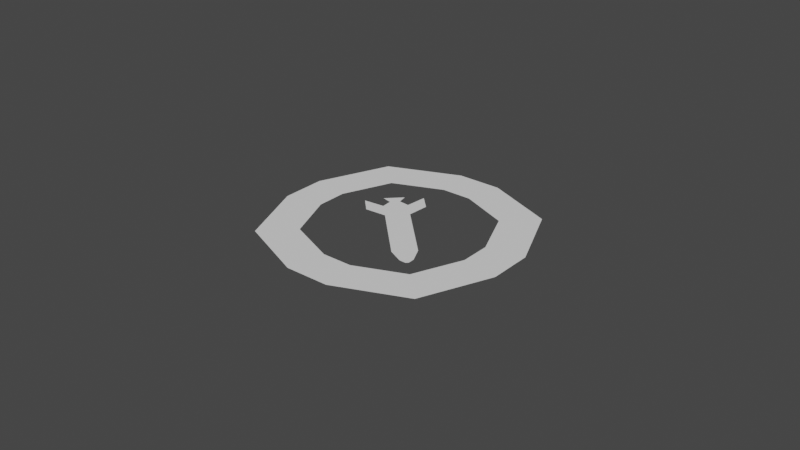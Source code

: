 # Source: weapon_pickup.blend  (saved by Blender 2.93.21; exported with 4.5.12 LTS)
import bpy
from mathutils import Matrix  # noqa: F401  (used for matrix-valued properties, if any)

bpy.ops.wm.read_factory_settings(use_empty=True)
scene = bpy.context.scene
scene.name = 'Scene'

# ---- world
world_world = bpy.data.worlds.new('World'); scene.world = world_world
world_world.use_nodes = True; world_world.node_tree.nodes.clear()
_N = world_world.node_tree.nodes; _L = world_world.node_tree.links
n0 = _N.new('ShaderNodeOutputWorld'); n0.name = 'World Output'; n0.location = (300, 300)
n1 = _N.new('ShaderNodeBackground'); n1.name = 'Background'; n1.location = (10, 300)
n1.inputs[0].default_value = (0.05088, 0.05088, 0.05088, 1.0)
_L.new(n1.outputs[0], n0.inputs[0])
n0.is_active_output = True
world_world.color = (0.05088, 0.05088, 0.05088)
world_world.use_sun_shadow = False
world_world.sun_shadow_jitter_overblur = 0.0

# ---- meshes
me_cube_001 = bpy.data.meshes.new('Cube.001')
me_cube_001.from_pydata([(-0.006617, -0.03627, 0.0), (-0.03627, -0.006617, 0.0), (-0.02759, -0.02759, 0.0), (0.03627, -0.006617, 0.0), (0.006617, -0.03627, 0.0), (0.02759, -0.02759, 0.0), (-0.006617, 0.03627, 0.0), (-0.03627, 0.006617, 0.0), (-0.02759, 0.02759, 0.0), (0.006617, 0.03627, 0.0), (0.03627, 0.006617, 0.0), (0.02759, 0.02759, 0.0), (-0.0272, 0.004872, 0.0), (-0.0272, -0.004872, 0.0), (-0.02066, -0.02066, 0.0), (-0.004872, -0.0272, 0.0), (0.004872, -0.0272, 0.0), (0.02066, -0.02066, 0.0), (0.0272, -0.004872, 0.0), (0.0272, 0.004872, 0.0), (0.02066, 0.02066, 0.0), (0.004872, 0.0272, 0.0), (-0.004872, 0.0272, 0.0), (-0.02066, 0.02066, 0.0), (0.008621, -0.0141, -3.725e-08), (0.01393, -0.008792, -3.725e-08), (-0.007492, 0.002014, -3.725e-08), (-0.002185, 0.007322, -3.725e-08), (0.01352, -0.01644, -3.725e-08), (0.01627, -0.01369, -3.725e-08), (0.01567, -0.01652, -3.725e-08), (0.01635, -0.01585, -3.725e-08), (-0.01195, 0.006468, -3.725e-08), (-0.006639, 0.01178, -3.725e-08), (-0.01445, 0.001515, -3.725e-08), (-0.001686, 0.01428, -3.725e-08), (-0.01873, 0.005799, -3.725e-08), (-0.005969, 0.01856, -3.725e-08), (-0.01011, 0.0121, -3.725e-08), (-0.01227, 0.009935, -3.725e-08), (-0.01081, 0.01521, -3.725e-08), (-0.01538, 0.01064, -3.725e-08), (-0.006617, -0.03627, 0.0), (-0.03627, -0.006617, 0.0), (-0.02759, -0.02759, 0.0), (0.03627, -0.006617, 0.0), (0.006617, -0.03627, 0.0), (0.02759, -0.02759, 0.0), (-0.006617, 0.03627, 0.0), (-0.03627, 0.006617, 0.0), (-0.02759, 0.02759, 0.0), (0.006617, 0.03627, 0.0), (0.03627, 0.006617, 0.0), (0.02759, 0.02759, 0.0), (-0.007144, -0.03916, 0.0), (-0.03916, -0.007144, 0.0), (-0.02978, -0.02978, 0.0), (0.03916, -0.007144, 0.0), (0.007144, -0.03916, 0.0), (0.02978, -0.02978, 0.0), (-0.007144, 0.03916, 0.0), (-0.03916, 0.007144, 0.0), (-0.02978, 0.02978, 0.0), (0.007144, 0.03916, 0.0), (0.03916, 0.007144, 0.0), (0.02978, 0.02978, 0.0)], [], [(13, 12, 7, 1), (14, 13, 1, 2), (15, 14, 2, 0), (16, 15, 0, 4), (17, 16, 4, 5), (18, 17, 5, 3), (19, 18, 3, 10), (20, 19, 10, 11), (21, 20, 11, 9), (22, 21, 9, 6), (23, 22, 6, 8), (12, 23, 8, 7), (24, 25, 27, 26), (25, 24, 28, 29), (29, 28, 30, 31), (33, 38, 27), (33, 27, 35, 37), (26, 32, 36, 34), (39, 38, 40, 41), (26, 39, 32), (26, 27, 38, 39), (4, 0, 42, 46), (8, 6, 48, 50), (1, 7, 49, 43), (11, 10, 52, 53), (5, 4, 46, 47), (7, 8, 50, 49), (2, 1, 43, 44), (9, 11, 53, 51), (3, 5, 47, 45), (0, 2, 44, 42), (6, 9, 51, 48), (10, 3, 45, 52), (52, 45, 57, 64), (46, 42, 54, 58), (50, 48, 60, 62), (43, 49, 61, 55), (53, 52, 64, 65), (47, 46, 58, 59), (49, 50, 62, 61), (44, 43, 55, 56), (51, 53, 65, 63), (45, 47, 59, 57), (42, 44, 56, 54), (48, 51, 63, 60)])
_uv = me_cube_001.uv_layers.new(name='UVMap')
_uv.uv.foreach_set('vector', [0.08374, 0.4254, 0.08374, 0.5746, 0.0, 0.5912, 0.0, 0.4088, 0.1838, 0.1838, 0.08374, 0.4254, 0.0, 0.4088, 0.1197, 0.1197, 0.4254, 0.08374, 0.1838, 0.1838, 0.1197, 0.1197, 0.4088, 0.0, 0.5746, 0.08374, 0.4254, 0.08374, 0.4088, 0.0, 0.5912, 0.0, 0.8162, 0.1838, 0.5746, 0.08374, 0.5912, 0.0, 0.8803, 0.1197, 0.9163, 0.4254, 0.8162, 0.1838, 0.8803, 0.1197, 1.0, 0.4088, 0.9163, 0.5746, 0.9163, 0.4254, 1.0, 0.4088, 1.0, 0.5912, 0.8162, 0.8162, 0.9163, 0.5746, 1.0, 0.5912, 0.8803, 0.8803, 0.5746, 0.9163, 0.8162, 0.8162, 0.8803, 0.8803, 0.5912, 1.0, 0.4254, 0.9163, 0.5746, 0.9163, 0.5912, 1.0, 0.4088, 1.0, 0.1838, 0.8162, 0.4254, 0.9163, 0.4088, 1.0, 0.1197, 0.8803, 0.08374, 0.5746, 0.1838, 0.8162, 0.1197, 0.8803, 0.0, 0.5912, 0.0, 0.0, 1.0, 0.0, 1.0, 1.0, 0.0, 1.0, 1.0, 0.0, 0.0, 0.0, 0.0, 0.0, 1.0, 0.0, 1.0, 0.0, 0.0, 0.0, 0.0, 0.0, 1.0, 0.0, 1.0, 1.0, 0.0, 0.0, 1.0, 1.0, 1.0, 1.0, 1.0, 1.0, 1.0, 1.0, 1.0, 1.0, 0.0, 1.0, 0.0, 1.0, 0.0, 1.0, 0.0, 1.0, 0.3333, 1.0, 0.6667, 1.0, 0.6667, 1.0, 0.3333, 1.0, 0.0, 1.0, 0.0, 0.0, 0.0, 1.0, 0.0, 1.0, 1.0, 1.0, 0.6667, 1.0, 0.0, 0.0, 0.5912, 0.0, 0.4088, 0.0, 0.4088, 0.0, 0.5912, 0.0, 0.1197, 0.8803, 0.4088, 1.0, 0.4088, 1.0, 0.1197, 0.8803, 0.0, 0.4088, 0.0, 0.5912, 0.0, 0.5912, 0.0, 0.4088, 0.8803, 0.8803, 1.0, 0.5912, 1.0, 0.5912, 0.8803, 0.8803, 0.8803, 0.1197, 0.5912, 0.0, 0.5912, 0.0, 0.8803, 0.1197, 0.0, 0.5912, 0.1197, 0.8803, 0.1197, 0.8803, 0.0, 0.5912, 0.1197, 0.1197, 0.0, 0.4088, 0.0, 0.4088, 0.1197, 0.1197, 0.5912, 1.0, 0.8803, 0.8803, 0.8803, 0.8803, 0.5912, 1.0, 1.0, 0.4088, 0.8803, 0.1197, 0.8803, 0.1197, 1.0, 0.4088, 0.4088, 0.0, 0.1197, 0.1197, 0.1197, 0.1197, 0.4088, 0.0, 0.4088, 1.0, 0.5912, 1.0, 0.5912, 1.0, 0.4088, 1.0, 1.0, 0.5912, 1.0, 0.4088, 1.0, 0.4088, 1.0, 0.5912, 1.0, 0.5912, 1.0, 0.4088, 1.0, 0.4088, 1.0, 0.5912, 0.5912, 0.0, 0.4088, 0.0, 0.4088, 0.0, 0.5912, 0.0, 0.1197, 0.8803, 0.4088, 1.0, 0.4088, 1.0, 0.1197, 0.8803, 0.0, 0.4088, 0.0, 0.5912, 0.0, 0.5912, 0.0, 0.4088, 0.8803, 0.8803, 1.0, 0.5912, 1.0, 0.5912, 0.8803, 0.8803, 0.8803, 0.1197, 0.5912, 0.0, 0.5912, 0.0, 0.8803, 0.1197, 0.0, 0.5912, 0.1197, 0.8803, 0.1197, 0.8803, 0.0, 0.5912, 0.1197, 0.1197, 0.0, 0.4088, 0.0, 0.4088, 0.1197, 0.1197, 0.5912, 1.0, 0.8803, 0.8803, 0.8803, 0.8803, 0.5912, 1.0, 1.0, 0.4088, 0.8803, 0.1197, 0.8803, 0.1197, 1.0, 0.4088, 0.4088, 0.0, 0.1197, 0.1197, 0.1197, 0.1197, 0.4088, 0.0, 0.4088, 1.0, 0.5912, 1.0, 0.5912, 1.0, 0.4088, 1.0])
_ca = me_cube_001.color_attributes.new('Col', 'BYTE_COLOR', 'CORNER')
_ca.data.foreach_set('color', [1.0, 0.0, 0.04519, 1.0, 1.0, 0.0, 0.007499, 1.0, 1.0, 0.0, 0.007499, 1.0, 1.0, 0.0, 0.007499, 1.0, 1.0, 0.0, 0.007499, 1.0, 1.0, 0.0, 0.04519, 1.0, 1.0, 0.0, 0.007499, 1.0, 1.0, 0.0, 0.007499, 1.0, 1.0, 0.0, 0.007499, 1.0, 1.0, 0.0, 0.007499, 1.0, 1.0, 0.0, 0.007499, 1.0, 0.9911, 0.0, 0.01764, 1.0, 1.0, 0.0, 0.04519, 1.0, 1.0, 0.0, 0.007499, 1.0, 0.9911, 0.0, 0.01764, 1.0, 1.0, 0.0, 0.04519, 1.0, 1.0, 0.0, 0.007499, 1.0, 1.0, 0.0, 0.04519, 1.0, 1.0, 0.0, 0.04519, 1.0, 0.9823, 0.0, 0.007499, 1.0, 1.0, 0.0, 0.008023, 1.0, 1.0, 0.0, 0.007499, 1.0, 0.9823, 0.0, 0.007499, 1.0, 0.9911, 0.001821, 0.04667, 1.0, 1.0, 0.0, 0.007499, 1.0, 1.0, 0.0, 0.008023, 1.0, 0.9911, 0.001821, 0.04667, 1.0, 0.9823, 0.005182, 0.007499, 1.0, 1.0, 0.0, 0.007499, 1.0, 1.0, 0.0, 0.007499, 1.0, 0.9823, 0.005182, 0.007499, 1.0, 0.9911, 0.0, 0.007499, 1.0, 1.0, 0.0, 0.007499, 1.0, 1.0, 0.0, 0.007499, 1.0, 0.9911, 0.0, 0.007499, 1.0, 1.0, 0.0, 0.007499, 1.0, 1.0, 0.0, 0.007499, 1.0, 1.0, 0.0, 0.007499, 1.0, 1.0, 0.0, 0.007499, 1.0, 1.0, 0.0006071, 0.03434, 1.0, 1.0, 0.0, 0.007499, 1.0, 1.0, 0.0, 0.007499, 1.0, 1.0, 0.0006071, 0.03434, 1.0, 1.0, 0.0, 0.007499, 1.0, 1.0, 0.0, 0.007499, 1.0, 1.0, 0.0, 0.007499, 1.0, 1.0, 0.0, 0.007499, 1.0, 1.0, 0.0, 0.007499, 1.0, 1.0, 0.0, 0.007499, 1.0, 1.0, 0.0, 0.007499, 1.0, 1.0, 0.0003035, 0.009721, 1.0, 1.0, 0.0, 0.007499, 1.0, 1.0, 0.0, 0.007499, 1.0, 1.0, 0.0, 0.007499, 1.0, 1.0, 0.0, 0.007499, 1.0, 1.0, 0.0, 0.008023, 1.0, 1.0, 0.0, 0.008023, 1.0, 1.0, 0.0, 0.007499, 1.0, 1.0, 0.0, 0.007499, 1.0, 1.0, 0.0006071, 0.007499, 1.0, 1.0, 0.0, 0.007499, 1.0, 1.0, 0.0, 0.007499, 1.0, 1.0, 0.0003035, 0.009721, 1.0, 1.0, 0.0, 0.007499, 1.0, 1.0, 0.0003035, 0.009721, 1.0, 1.0, 0.0, 0.01096, 1.0, 1.0, 0.0, 0.007499, 1.0, 1.0, 0.0, 0.007499, 1.0, 1.0, 0.0, 0.007499, 1.0, 1.0, 0.001518, 0.008568, 1.0, 1.0, 0.0003035, 0.016, 1.0, 1.0, 0.0, 0.007499, 1.0, 1.0, 0.0, 0.007499, 1.0, 1.0, 0.0, 0.007499, 1.0, 1.0, 0.0, 0.007499, 1.0, 1.0, 0.0, 0.007499, 1.0, 1.0, 0.0, 0.007499, 1.0, 1.0, 0.0, 0.007499, 1.0, 1.0, 0.0, 0.007499, 1.0, 1.0, 0.0003035, 0.009721, 1.0, 1.0, 0.0, 0.007499, 1.0, 1.0, 0.0, 0.007499, 1.0, 1.0, 0.0, 0.04519, 1.0, 0.9911, 0.0, 0.01764, 1.0, 0.9911, 0.0, 0.01764, 1.0, 1.0, 0.0, 0.04519, 1.0, 1.0, 0.0, 0.007499, 1.0, 1.0, 0.0006071, 0.03434, 1.0, 1.0, 0.0006071, 0.03434, 1.0, 1.0, 0.0, 0.007499, 1.0, 1.0, 0.0, 0.007499, 1.0, 1.0, 0.0, 0.007499, 1.0, 1.0, 0.0, 0.007499, 1.0, 1.0, 0.0, 0.007499, 1.0, 0.9911, 0.0, 0.007499, 1.0, 0.9823, 0.005182, 0.007499, 1.0, 0.9823, 0.005182, 0.007499, 1.0, 0.9911, 0.0, 0.007499, 1.0, 0.9823, 0.0, 0.007499, 1.0, 1.0, 0.0, 0.04519, 1.0, 1.0, 0.0, 0.04519, 1.0, 0.9823, 0.0, 0.007499, 1.0, 1.0, 0.0, 0.007499, 1.0, 1.0, 0.0, 0.007499, 1.0, 1.0, 0.0, 0.007499, 1.0, 1.0, 0.0, 0.007499, 1.0, 1.0, 0.0, 0.007499, 1.0, 1.0, 0.0, 0.007499, 1.0, 1.0, 0.0, 0.007499, 1.0, 1.0, 0.0, 0.007499, 1.0, 1.0, 0.0, 0.007499, 1.0, 0.9911, 0.0, 0.007499, 1.0, 0.9911, 0.0, 0.007499, 1.0, 1.0, 0.0, 0.007499, 1.0, 0.9911, 0.001821, 0.04667, 1.0, 0.9823, 0.0, 0.007499, 1.0, 0.9823, 0.0, 0.007499, 1.0, 0.9911, 0.001821, 0.04667, 1.0, 0.9911, 0.0, 0.01764, 1.0, 1.0, 0.0, 0.007499, 1.0, 1.0, 0.0, 0.007499, 1.0, 0.9911, 0.0, 0.01764, 1.0, 1.0, 0.0006071, 0.03434, 1.0, 1.0, 0.0, 0.007499, 1.0, 1.0, 0.0, 0.007499, 1.0, 1.0, 0.0006071, 0.03434, 1.0, 0.9823, 0.005182, 0.007499, 1.0, 0.9911, 0.001821, 0.04667, 1.0, 0.9911, 0.001821, 0.04667, 1.0, 0.9823, 0.005182, 0.007499, 1.0, 0.9823, 0.005182, 0.007499, 1.0, 0.9911, 0.001821, 0.04667, 1.0, 0.0, 0.0, 0.0, 1.0, 0.005182, 0.0003035, 0.0003035, 1.0, 1.0, 0.0, 0.04519, 1.0, 0.9911, 0.0, 0.01764, 1.0, 0.005182, 0.0, 0.0006071, 1.0, 0.02029, 0.0, 0.002732, 1.0, 1.0, 0.0, 0.007499, 1.0, 1.0, 0.0006071, 0.03434, 1.0, 0.002428, 0.0, 0.0003035, 1.0, 0.0009106, 0.0, 0.0, 1.0, 1.0, 0.0, 0.007499, 1.0, 1.0, 0.0, 0.007499, 1.0, 0.0, 0.0, 0.0, 1.0, 0.0, 0.0, 0.0, 1.0, 0.9911, 0.0, 0.007499, 1.0, 0.9823, 0.005182, 0.007499, 1.0, 0.005182, 0.0003035, 0.0003035, 1.0, 0.0, 0.0, 0.0, 1.0, 0.9823, 0.0, 0.007499, 1.0, 1.0, 0.0, 0.04519, 1.0, 0.02029, 0.0, 0.002732, 1.0, 0.01161, 0.0, 0.0006071, 1.0, 1.0, 0.0, 0.007499, 1.0, 1.0, 0.0, 0.007499, 1.0, 0.0009106, 0.0, 0.0, 1.0, 0.0, 0.0, 0.0, 1.0, 1.0, 0.0, 0.007499, 1.0, 1.0, 0.0, 0.007499, 1.0, 0.0, 0.0, 0.0, 1.0, 0.002125, 0.0, 0.0, 1.0, 1.0, 0.0, 0.007499, 1.0, 0.9911, 0.0, 0.007499, 1.0, 0.0, 0.0, 0.0, 1.0, 0.0, 0.0, 0.0, 1.0, 0.9911, 0.001821, 0.04667, 1.0, 0.9823, 0.0, 0.007499, 1.0, 0.01161, 0.0, 0.0006071, 1.0, 0.0, 0.0, 0.0, 1.0, 0.9911, 0.0, 0.01764, 1.0, 1.0, 0.0, 0.007499, 1.0, 0.002125, 0.0, 0.0, 1.0, 0.005182, 0.0, 0.0006071, 1.0, 1.0, 0.0006071, 0.03434, 1.0, 1.0, 0.0, 0.007499, 1.0, 0.0, 0.0, 0.0, 1.0, 0.002428, 0.0, 0.0003035, 1.0])
me_cube_001.use_remesh_fix_poles = True
me_cube_001.use_remesh_preserve_attributes = False
me_cube_001.use_mirror_vertex_groups = False
me_cube_001.update()

# ---- objects
ob_body = bpy.data.objects.new('body', me_cube_001)

# ---- transforms, parenting, visibility, modifiers, constraints
ob_body.location = (0.0, 0.0, 0.0)
ob_body.lineart.crease_threshold = 0.0

# ---- collection membership
scene.collection.objects.link(ob_body)

# ---- scene / render settings (as saved in the file)
scene.frame_start = 1; scene.frame_end = 250; scene.frame_set(107)
scene.render.engine = 'BLENDER_EEVEE_NEXT'
scene.cycles.samples = 128
scene.cycles.sampling_pattern = 'TABULATED_SOBOL'
scene.cycles.use_adaptive_sampling = False
scene.cycles.use_light_tree = False
scene.view_settings.view_transform = 'Filmic'
bpy.context.view_layer.update()

# ---- added for rendering (the .blend has no active camera and no usable light): camera, sun
cam_auto = bpy.data.cameras.new('AutoCamera')
cam_auto.lens = 50.0
cam_auto.sensor_width = 36.0
cam_auto.clip_end = 1000.0
ob_auto_camera = bpy.data.objects.new('AutoCamera', cam_auto)
scene.collection.objects.link(ob_auto_camera)
ob_auto_camera.location = (0.185045, -0.222054, 0.148036)
ob_auto_camera.rotation_euler = (1.09748, -7.21219e-08, 0.694738)
scene.camera = ob_auto_camera
light_auto_sun = bpy.data.lights.new('AutoSun', 'SUN')
light_auto_sun.energy = 3.0
light_auto_sun.angle = 0.0523599
ob_auto_sun = bpy.data.objects.new('AutoSun', light_auto_sun)
scene.collection.objects.link(ob_auto_sun)
ob_auto_sun.rotation_euler = (0.872665, 0.174533, 0.523599)
bpy.context.view_layer.update()

